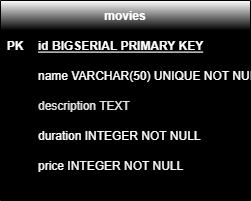

The diagram above was exported from draw.io. Its source (the exported page's mxGraphModel, read from the mxfile embedded in the PNG):
<mxGraphModel dx="880" dy="444" grid="1" gridSize="10" guides="1" tooltips="1" connect="1" arrows="1" fold="1" page="1" pageScale="1" pageWidth="850" pageHeight="1100" math="0" shadow="0" extFonts="Permanent Marker^https://fonts.googleapis.com/css?family=Permanent+Marker">
  <root>
    <mxCell id="0" />
    <mxCell id="1" parent="0" />
    <mxCell id="zBW_T7Pi4m8YTgrfYkVX-18" value="movies" style="shape=table;startSize=30;container=1;collapsible=1;childLayout=tableLayout;fixedRows=1;rowLines=0;fontStyle=1;align=center;resizeLast=1;strokeColor=default;swimlaneFillColor=#000000;gradientColor=default;fontColor=#FFFFFF;" parent="1" vertex="1">
      <mxGeometry x="160" y="50" width="250" height="200" as="geometry" />
    </mxCell>
    <mxCell id="zBW_T7Pi4m8YTgrfYkVX-19" value="" style="shape=tableRow;horizontal=0;startSize=0;swimlaneHead=0;swimlaneBody=0;fillColor=none;collapsible=0;dropTarget=0;points=[[0,0.5],[1,0.5]];portConstraint=eastwest;top=0;left=0;right=0;bottom=1;" parent="zBW_T7Pi4m8YTgrfYkVX-18" vertex="1">
      <mxGeometry y="30" width="250" height="30" as="geometry" />
    </mxCell>
    <mxCell id="zBW_T7Pi4m8YTgrfYkVX-20" value="PK" style="shape=partialRectangle;connectable=0;fillColor=none;top=0;left=0;bottom=0;right=0;fontStyle=1;overflow=hidden;fontColor=#FFFFFF;" parent="zBW_T7Pi4m8YTgrfYkVX-19" vertex="1">
      <mxGeometry width="30" height="30" as="geometry">
        <mxRectangle width="30" height="30" as="alternateBounds" />
      </mxGeometry>
    </mxCell>
    <mxCell id="zBW_T7Pi4m8YTgrfYkVX-21" value="id BIGSERIAL PRIMARY KEY" style="shape=partialRectangle;connectable=0;fillColor=none;top=0;left=0;bottom=0;right=0;align=left;spacingLeft=6;fontStyle=5;overflow=hidden;fontColor=#FCFCFC;" parent="zBW_T7Pi4m8YTgrfYkVX-19" vertex="1">
      <mxGeometry x="30" width="220" height="30" as="geometry">
        <mxRectangle width="220" height="30" as="alternateBounds" />
      </mxGeometry>
    </mxCell>
    <mxCell id="zBW_T7Pi4m8YTgrfYkVX-22" value="" style="shape=tableRow;horizontal=0;startSize=0;swimlaneHead=0;swimlaneBody=0;fillColor=none;collapsible=0;dropTarget=0;points=[[0,0.5],[1,0.5]];portConstraint=eastwest;top=0;left=0;right=0;bottom=0;" parent="zBW_T7Pi4m8YTgrfYkVX-18" vertex="1">
      <mxGeometry y="60" width="250" height="30" as="geometry" />
    </mxCell>
    <mxCell id="zBW_T7Pi4m8YTgrfYkVX-23" value="" style="shape=partialRectangle;connectable=0;fillColor=none;top=0;left=0;bottom=0;right=0;editable=1;overflow=hidden;" parent="zBW_T7Pi4m8YTgrfYkVX-22" vertex="1">
      <mxGeometry width="30" height="30" as="geometry">
        <mxRectangle width="30" height="30" as="alternateBounds" />
      </mxGeometry>
    </mxCell>
    <mxCell id="zBW_T7Pi4m8YTgrfYkVX-24" value="name VARCHAR(50) UNIQUE NOT NULL" style="shape=partialRectangle;connectable=0;fillColor=none;top=0;left=0;bottom=0;right=0;align=left;spacingLeft=6;overflow=hidden;fontColor=#FFFFFF;" parent="zBW_T7Pi4m8YTgrfYkVX-22" vertex="1">
      <mxGeometry x="30" width="220" height="30" as="geometry">
        <mxRectangle width="220" height="30" as="alternateBounds" />
      </mxGeometry>
    </mxCell>
    <mxCell id="zBW_T7Pi4m8YTgrfYkVX-25" value="" style="shape=tableRow;horizontal=0;startSize=0;swimlaneHead=0;swimlaneBody=0;fillColor=none;collapsible=0;dropTarget=0;points=[[0,0.5],[1,0.5]];portConstraint=eastwest;top=0;left=0;right=0;bottom=0;" parent="zBW_T7Pi4m8YTgrfYkVX-18" vertex="1">
      <mxGeometry y="90" width="250" height="30" as="geometry" />
    </mxCell>
    <mxCell id="zBW_T7Pi4m8YTgrfYkVX-26" value="" style="shape=partialRectangle;connectable=0;fillColor=none;top=0;left=0;bottom=0;right=0;editable=1;overflow=hidden;" parent="zBW_T7Pi4m8YTgrfYkVX-25" vertex="1">
      <mxGeometry width="30" height="30" as="geometry">
        <mxRectangle width="30" height="30" as="alternateBounds" />
      </mxGeometry>
    </mxCell>
    <mxCell id="zBW_T7Pi4m8YTgrfYkVX-27" value="description TEXT " style="shape=partialRectangle;connectable=0;fillColor=none;top=0;left=0;bottom=0;right=0;align=left;spacingLeft=6;overflow=hidden;fontColor=#E6E6E6;" parent="zBW_T7Pi4m8YTgrfYkVX-25" vertex="1">
      <mxGeometry x="30" width="220" height="30" as="geometry">
        <mxRectangle width="220" height="30" as="alternateBounds" />
      </mxGeometry>
    </mxCell>
    <mxCell id="zBW_T7Pi4m8YTgrfYkVX-28" value="" style="shape=tableRow;horizontal=0;startSize=0;swimlaneHead=0;swimlaneBody=0;fillColor=none;collapsible=0;dropTarget=0;points=[[0,0.5],[1,0.5]];portConstraint=eastwest;top=0;left=0;right=0;bottom=0;" parent="zBW_T7Pi4m8YTgrfYkVX-18" vertex="1">
      <mxGeometry y="120" width="250" height="30" as="geometry" />
    </mxCell>
    <mxCell id="zBW_T7Pi4m8YTgrfYkVX-29" value="" style="shape=partialRectangle;connectable=0;fillColor=none;top=0;left=0;bottom=0;right=0;editable=1;overflow=hidden;" parent="zBW_T7Pi4m8YTgrfYkVX-28" vertex="1">
      <mxGeometry width="30" height="30" as="geometry">
        <mxRectangle width="30" height="30" as="alternateBounds" />
      </mxGeometry>
    </mxCell>
    <mxCell id="zBW_T7Pi4m8YTgrfYkVX-30" value="duration INTEGER NOT NULL" style="shape=partialRectangle;connectable=0;fillColor=none;top=0;left=0;bottom=0;right=0;align=left;spacingLeft=6;overflow=hidden;fontColor=#FFFFFF;" parent="zBW_T7Pi4m8YTgrfYkVX-28" vertex="1">
      <mxGeometry x="30" width="220" height="30" as="geometry">
        <mxRectangle width="220" height="30" as="alternateBounds" />
      </mxGeometry>
    </mxCell>
    <mxCell id="zBW_T7Pi4m8YTgrfYkVX-44" value="" style="shape=tableRow;horizontal=0;startSize=0;swimlaneHead=0;swimlaneBody=0;fillColor=none;collapsible=0;dropTarget=0;points=[[0,0.5],[1,0.5]];portConstraint=eastwest;top=0;left=0;right=0;bottom=0;" parent="zBW_T7Pi4m8YTgrfYkVX-18" vertex="1">
      <mxGeometry y="150" width="250" height="30" as="geometry" />
    </mxCell>
    <mxCell id="zBW_T7Pi4m8YTgrfYkVX-45" value="" style="shape=partialRectangle;connectable=0;fillColor=none;top=0;left=0;bottom=0;right=0;editable=1;overflow=hidden;" parent="zBW_T7Pi4m8YTgrfYkVX-44" vertex="1">
      <mxGeometry width="30" height="30" as="geometry">
        <mxRectangle width="30" height="30" as="alternateBounds" />
      </mxGeometry>
    </mxCell>
    <mxCell id="zBW_T7Pi4m8YTgrfYkVX-46" value="price INTEGER NOT NULL" style="shape=partialRectangle;connectable=0;fillColor=none;top=0;left=0;bottom=0;right=0;align=left;spacingLeft=6;overflow=hidden;fontColor=#FAFAFA;" parent="zBW_T7Pi4m8YTgrfYkVX-44" vertex="1">
      <mxGeometry x="30" width="220" height="30" as="geometry">
        <mxRectangle width="220" height="30" as="alternateBounds" />
      </mxGeometry>
    </mxCell>
    <mxCell id="zBW_T7Pi4m8YTgrfYkVX-47" value="" style="shape=tableRow;horizontal=0;startSize=0;swimlaneHead=0;swimlaneBody=0;fillColor=none;collapsible=0;dropTarget=0;points=[[0,0.5],[1,0.5]];portConstraint=eastwest;top=0;left=0;right=0;bottom=0;" parent="zBW_T7Pi4m8YTgrfYkVX-18" vertex="1">
      <mxGeometry y="180" width="250" height="20" as="geometry" />
    </mxCell>
    <mxCell id="zBW_T7Pi4m8YTgrfYkVX-48" value="" style="shape=partialRectangle;connectable=0;fillColor=none;top=0;left=0;bottom=0;right=0;editable=1;overflow=hidden;" parent="zBW_T7Pi4m8YTgrfYkVX-47" vertex="1">
      <mxGeometry width="30" height="20" as="geometry">
        <mxRectangle width="30" height="20" as="alternateBounds" />
      </mxGeometry>
    </mxCell>
    <mxCell id="zBW_T7Pi4m8YTgrfYkVX-49" value="" style="shape=partialRectangle;connectable=0;fillColor=none;top=0;left=0;bottom=0;right=0;align=left;spacingLeft=6;overflow=hidden;" parent="zBW_T7Pi4m8YTgrfYkVX-47" vertex="1">
      <mxGeometry x="30" width="220" height="20" as="geometry">
        <mxRectangle width="220" height="20" as="alternateBounds" />
      </mxGeometry>
    </mxCell>
  </root>
</mxGraphModel>